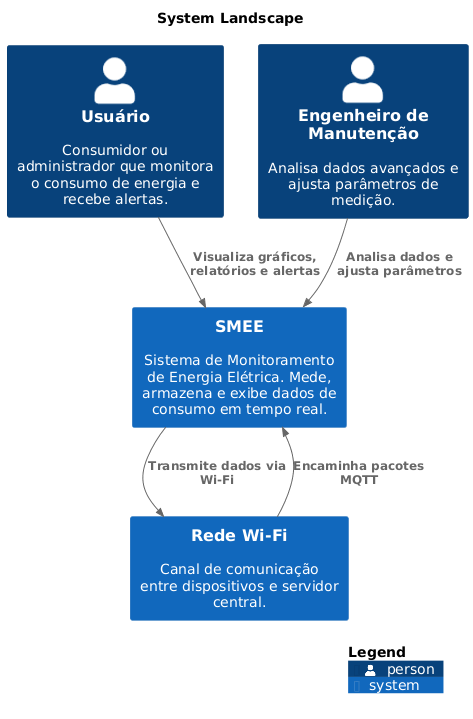

The diagram above was rendered by PlantUML. Its source (embedded in the PNG):
@startuml
set separator none
title System Landscape

top to bottom direction

!include <C4/C4>
!include <C4/C4_Context>

Person(Usuário, "Usuário", $descr="Consumidor ou administrador que monitora o consumo de energia e recebe alertas.", $tags="", $link="")
Person(EngenheirodeManutenção, "Engenheiro de Manutenção", $descr="Analisa dados avançados e ajusta parâmetros de medição.", $tags="", $link="")
System(RedeWiFi, "Rede Wi-Fi", $descr="Canal de comunicação entre dispositivos e servidor central.", $tags="", $link="")
System(SMEE, "SMEE", $descr="Sistema de Monitoramento de Energia Elétrica. Mede, armazena e exibe dados de consumo em tempo real.", $tags="", $link="")

Rel(Usuário, SMEE, "Visualiza gráficos, relatórios e alertas", $techn="", $tags="", $link="")
Rel(EngenheirodeManutenção, SMEE, "Analisa dados e ajusta parâmetros", $techn="", $tags="", $link="")
Rel(SMEE, RedeWiFi, "Transmite dados via Wi-Fi", $techn="", $tags="", $link="")
Rel(RedeWiFi, SMEE, "Encaminha pacotes MQTT", $techn="", $tags="", $link="")

SHOW_LEGEND(true)
@enduml